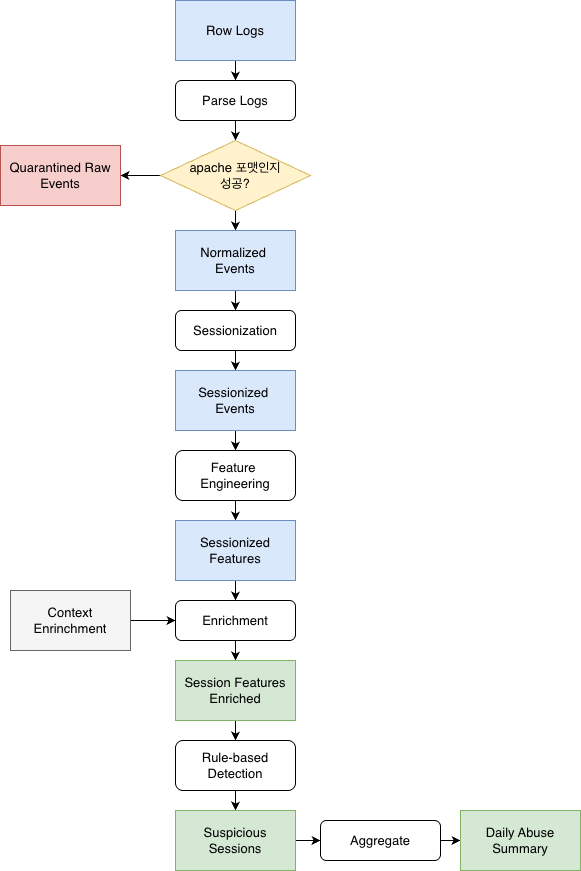

The diagram above was exported from draw.io. Its source (the exported page's mxGraphModel, read from the mxfile embedded in the PNG):
<mxGraphModel dx="1414" dy="761" grid="1" gridSize="10" guides="1" tooltips="1" connect="1" arrows="1" fold="1" page="1" pageScale="1" pageWidth="850" pageHeight="1400" math="0" shadow="0">
  <root>
    <mxCell id="0" />
    <mxCell id="1" parent="0" />
    <mxCell id="lcnKJstQJx5sKBrErAJW-26" edge="1" parent="1" source="lcnKJstQJx5sKBrErAJW-1" style="edgeStyle=orthogonalEdgeStyle;rounded=0;orthogonalLoop=1;jettySize=auto;html=1;exitX=0.5;exitY=1;exitDx=0;exitDy=0;entryX=0.5;entryY=0;entryDx=0;entryDy=0;" target="lcnKJstQJx5sKBrErAJW-3">
      <mxGeometry relative="1" as="geometry" />
    </mxCell>
    <mxCell id="lcnKJstQJx5sKBrErAJW-1" parent="1" style="rounded=1;whiteSpace=wrap;html=1;fontSize=13;" value="Parse Logs" vertex="1">
      <mxGeometry height="40" width="120" x="365" y="110" as="geometry" />
    </mxCell>
    <mxCell id="lcnKJstQJx5sKBrErAJW-25" edge="1" parent="1" source="lcnKJstQJx5sKBrErAJW-2" style="edgeStyle=orthogonalEdgeStyle;rounded=0;orthogonalLoop=1;jettySize=auto;html=1;exitX=0.5;exitY=1;exitDx=0;exitDy=0;entryX=0.5;entryY=0;entryDx=0;entryDy=0;" target="lcnKJstQJx5sKBrErAJW-1">
      <mxGeometry relative="1" as="geometry" />
    </mxCell>
    <mxCell id="lcnKJstQJx5sKBrErAJW-2" parent="1" style="rounded=0;whiteSpace=wrap;html=1;fillColor=#dae8fc;strokeColor=#6c8ebf;fontSize=13;" value="Row Logs" vertex="1">
      <mxGeometry height="60" width="120" x="365" y="30" as="geometry" />
    </mxCell>
    <mxCell id="lcnKJstQJx5sKBrErAJW-19" edge="1" parent="1" source="lcnKJstQJx5sKBrErAJW-3" style="edgeStyle=orthogonalEdgeStyle;rounded=0;orthogonalLoop=1;jettySize=auto;html=1;exitX=0;exitY=0.5;exitDx=0;exitDy=0;entryX=1;entryY=0.5;entryDx=0;entryDy=0;" target="lcnKJstQJx5sKBrErAJW-4">
      <mxGeometry relative="1" as="geometry" />
    </mxCell>
    <mxCell id="lcnKJstQJx5sKBrErAJW-21" edge="1" parent="1" source="lcnKJstQJx5sKBrErAJW-3" style="edgeStyle=orthogonalEdgeStyle;rounded=0;orthogonalLoop=1;jettySize=auto;html=1;exitX=0.5;exitY=1;exitDx=0;exitDy=0;entryX=0.5;entryY=0;entryDx=0;entryDy=0;" target="lcnKJstQJx5sKBrErAJW-5">
      <mxGeometry relative="1" as="geometry" />
    </mxCell>
    <mxCell id="lcnKJstQJx5sKBrErAJW-3" parent="1" style="rhombus;whiteSpace=wrap;html=1;fillColor=#fff2cc;strokeColor=#d6b656;fontSize=13;" value="apache 포맷인지&lt;div&gt;성공?&lt;/div&gt;" vertex="1">
      <mxGeometry height="70" width="150" x="350" y="170" as="geometry" />
    </mxCell>
    <mxCell id="lcnKJstQJx5sKBrErAJW-4" parent="1" style="rounded=0;whiteSpace=wrap;html=1;fillColor=#f8cecc;strokeColor=#b85450;fontSize=13;" value="Quarantined Raw Events" vertex="1">
      <mxGeometry height="60" width="120" x="190" y="175" as="geometry" />
    </mxCell>
    <mxCell id="lcnKJstQJx5sKBrErAJW-27" edge="1" parent="1" source="lcnKJstQJx5sKBrErAJW-5" style="edgeStyle=orthogonalEdgeStyle;rounded=0;orthogonalLoop=1;jettySize=auto;html=1;exitX=0.5;exitY=1;exitDx=0;exitDy=0;entryX=0.5;entryY=0;entryDx=0;entryDy=0;" target="lcnKJstQJx5sKBrErAJW-6">
      <mxGeometry relative="1" as="geometry" />
    </mxCell>
    <mxCell id="lcnKJstQJx5sKBrErAJW-5" parent="1" style="rounded=0;whiteSpace=wrap;html=1;fillColor=#dae8fc;strokeColor=#6c8ebf;fontSize=13;" value="Normalized&amp;nbsp;&lt;div&gt;Events&lt;/div&gt;" vertex="1">
      <mxGeometry height="60" width="120" x="365" y="260" as="geometry" />
    </mxCell>
    <mxCell id="lcnKJstQJx5sKBrErAJW-28" edge="1" parent="1" source="lcnKJstQJx5sKBrErAJW-6" style="edgeStyle=orthogonalEdgeStyle;rounded=0;orthogonalLoop=1;jettySize=auto;html=1;exitX=0.5;exitY=1;exitDx=0;exitDy=0;entryX=0.5;entryY=0;entryDx=0;entryDy=0;" target="lcnKJstQJx5sKBrErAJW-9">
      <mxGeometry relative="1" as="geometry" />
    </mxCell>
    <mxCell id="lcnKJstQJx5sKBrErAJW-6" parent="1" style="rounded=1;whiteSpace=wrap;html=1;fontSize=13;" value="Sessionization" vertex="1">
      <mxGeometry height="40" width="120" x="365" y="340" as="geometry" />
    </mxCell>
    <mxCell id="lcnKJstQJx5sKBrErAJW-29" edge="1" parent="1" source="lcnKJstQJx5sKBrErAJW-9" style="edgeStyle=orthogonalEdgeStyle;rounded=0;orthogonalLoop=1;jettySize=auto;html=1;exitX=0.5;exitY=1;exitDx=0;exitDy=0;entryX=0.5;entryY=0;entryDx=0;entryDy=0;" target="lcnKJstQJx5sKBrErAJW-10">
      <mxGeometry relative="1" as="geometry" />
    </mxCell>
    <mxCell id="lcnKJstQJx5sKBrErAJW-9" parent="1" style="rounded=0;whiteSpace=wrap;html=1;fillColor=#dae8fc;strokeColor=#6c8ebf;fontSize=13;" value="Sessionized&amp;nbsp;&lt;div&gt;Events&lt;/div&gt;" vertex="1">
      <mxGeometry height="60" width="120" x="365" y="400" as="geometry" />
    </mxCell>
    <mxCell id="lcnKJstQJx5sKBrErAJW-30" edge="1" parent="1" source="lcnKJstQJx5sKBrErAJW-10" style="edgeStyle=orthogonalEdgeStyle;rounded=0;orthogonalLoop=1;jettySize=auto;html=1;exitX=0.5;exitY=1;exitDx=0;exitDy=0;entryX=0.5;entryY=0;entryDx=0;entryDy=0;" target="lcnKJstQJx5sKBrErAJW-11">
      <mxGeometry relative="1" as="geometry" />
    </mxCell>
    <mxCell id="lcnKJstQJx5sKBrErAJW-10" parent="1" style="rounded=1;whiteSpace=wrap;html=1;fontSize=13;" value="Feature&amp;nbsp;&lt;div&gt;Engineering&lt;/div&gt;" vertex="1">
      <mxGeometry height="50" width="120" x="365" y="480" as="geometry" />
    </mxCell>
    <mxCell id="lcnKJstQJx5sKBrErAJW-32" edge="1" parent="1" source="lcnKJstQJx5sKBrErAJW-11" style="edgeStyle=orthogonalEdgeStyle;rounded=0;orthogonalLoop=1;jettySize=auto;html=1;exitX=0.5;exitY=1;exitDx=0;exitDy=0;entryX=0.5;entryY=0;entryDx=0;entryDy=0;" target="lcnKJstQJx5sKBrErAJW-13">
      <mxGeometry relative="1" as="geometry" />
    </mxCell>
    <mxCell id="lcnKJstQJx5sKBrErAJW-11" parent="1" style="rounded=0;whiteSpace=wrap;html=1;fillColor=#dae8fc;strokeColor=#6c8ebf;fontSize=13;" value="Sessionized Features" vertex="1">
      <mxGeometry height="60" width="120" x="365" y="550" as="geometry" />
    </mxCell>
    <mxCell id="lcnKJstQJx5sKBrErAJW-31" edge="1" parent="1" source="lcnKJstQJx5sKBrErAJW-12" style="edgeStyle=orthogonalEdgeStyle;rounded=0;orthogonalLoop=1;jettySize=auto;html=1;entryX=0;entryY=0.5;entryDx=0;entryDy=0;" target="lcnKJstQJx5sKBrErAJW-13">
      <mxGeometry relative="1" as="geometry" />
    </mxCell>
    <mxCell id="lcnKJstQJx5sKBrErAJW-12" parent="1" style="rounded=0;whiteSpace=wrap;html=1;fillColor=#f5f5f5;fontColor=#000000;strokeColor=#666666;fontSize=13;" value="Context Enrinchment" vertex="1">
      <mxGeometry height="60" width="120" x="200" y="620" as="geometry" />
    </mxCell>
    <mxCell id="lcnKJstQJx5sKBrErAJW-33" edge="1" parent="1" source="lcnKJstQJx5sKBrErAJW-13" style="edgeStyle=orthogonalEdgeStyle;rounded=0;orthogonalLoop=1;jettySize=auto;html=1;exitX=0.5;exitY=1;exitDx=0;exitDy=0;entryX=0.5;entryY=0;entryDx=0;entryDy=0;" target="lcnKJstQJx5sKBrErAJW-14">
      <mxGeometry relative="1" as="geometry" />
    </mxCell>
    <mxCell id="lcnKJstQJx5sKBrErAJW-13" parent="1" style="rounded=1;whiteSpace=wrap;html=1;fontSize=13;" value="Enrichment" vertex="1">
      <mxGeometry height="40" width="120" x="365" y="630" as="geometry" />
    </mxCell>
    <mxCell id="lcnKJstQJx5sKBrErAJW-34" edge="1" parent="1" source="lcnKJstQJx5sKBrErAJW-14" style="edgeStyle=orthogonalEdgeStyle;rounded=0;orthogonalLoop=1;jettySize=auto;html=1;exitX=0.5;exitY=1;exitDx=0;exitDy=0;entryX=0.5;entryY=0;entryDx=0;entryDy=0;" target="lcnKJstQJx5sKBrErAJW-22">
      <mxGeometry relative="1" as="geometry" />
    </mxCell>
    <mxCell id="lcnKJstQJx5sKBrErAJW-14" parent="1" style="rounded=0;whiteSpace=wrap;html=1;fillColor=#d5e8d4;strokeColor=#82b366;fontSize=13;" value="Session Features Enriched" vertex="1">
      <mxGeometry height="60" width="120" x="365" y="690" as="geometry" />
    </mxCell>
    <mxCell id="lcnKJstQJx5sKBrErAJW-20" edge="1" parent="1" source="lcnKJstQJx5sKBrErAJW-2" style="edgeStyle=orthogonalEdgeStyle;rounded=0;orthogonalLoop=1;jettySize=auto;html=1;exitX=0.5;exitY=1;exitDx=0;exitDy=0;" target="lcnKJstQJx5sKBrErAJW-2">
      <mxGeometry relative="1" as="geometry" />
    </mxCell>
    <mxCell id="lcnKJstQJx5sKBrErAJW-35" edge="1" parent="1" source="lcnKJstQJx5sKBrErAJW-22" style="edgeStyle=orthogonalEdgeStyle;rounded=0;orthogonalLoop=1;jettySize=auto;html=1;exitX=0.5;exitY=1;exitDx=0;exitDy=0;entryX=0.5;entryY=0;entryDx=0;entryDy=0;" target="lcnKJstQJx5sKBrErAJW-23">
      <mxGeometry relative="1" as="geometry" />
    </mxCell>
    <mxCell id="lcnKJstQJx5sKBrErAJW-22" parent="1" style="rounded=1;whiteSpace=wrap;html=1;fontSize=13;" value="Rule-based Detection" vertex="1">
      <mxGeometry height="50" width="120" x="365" y="770" as="geometry" />
    </mxCell>
    <mxCell id="lcnKJstQJx5sKBrErAJW-37" edge="1" parent="1" source="lcnKJstQJx5sKBrErAJW-23" style="edgeStyle=orthogonalEdgeStyle;rounded=0;orthogonalLoop=1;jettySize=auto;html=1;exitX=1;exitY=0.5;exitDx=0;exitDy=0;entryX=0;entryY=0.5;entryDx=0;entryDy=0;" target="lcnKJstQJx5sKBrErAJW-36">
      <mxGeometry relative="1" as="geometry" />
    </mxCell>
    <mxCell id="lcnKJstQJx5sKBrErAJW-23" parent="1" style="rounded=0;whiteSpace=wrap;html=1;fillColor=#d5e8d4;strokeColor=#82b366;fontSize=13;" value="Suspicious Sessions" vertex="1">
      <mxGeometry height="60" width="120" x="365" y="840" as="geometry" />
    </mxCell>
    <mxCell id="lcnKJstQJx5sKBrErAJW-39" edge="1" parent="1" source="lcnKJstQJx5sKBrErAJW-36" style="edgeStyle=orthogonalEdgeStyle;rounded=0;orthogonalLoop=1;jettySize=auto;html=1;exitX=1;exitY=0.5;exitDx=0;exitDy=0;entryX=0;entryY=0.5;entryDx=0;entryDy=0;" target="lcnKJstQJx5sKBrErAJW-38">
      <mxGeometry relative="1" as="geometry" />
    </mxCell>
    <mxCell id="lcnKJstQJx5sKBrErAJW-36" parent="1" style="rounded=1;whiteSpace=wrap;html=1;fontSize=13;" value="Aggregate" vertex="1">
      <mxGeometry height="40" width="120" x="510" y="850" as="geometry" />
    </mxCell>
    <mxCell id="lcnKJstQJx5sKBrErAJW-38" parent="1" style="rounded=0;whiteSpace=wrap;html=1;fillColor=#d5e8d4;strokeColor=#82b366;fontSize=13;" value="Daily Abuse Summary" vertex="1">
      <mxGeometry height="60" width="120" x="650" y="840" as="geometry" />
    </mxCell>
  </root>
</mxGraphModel>